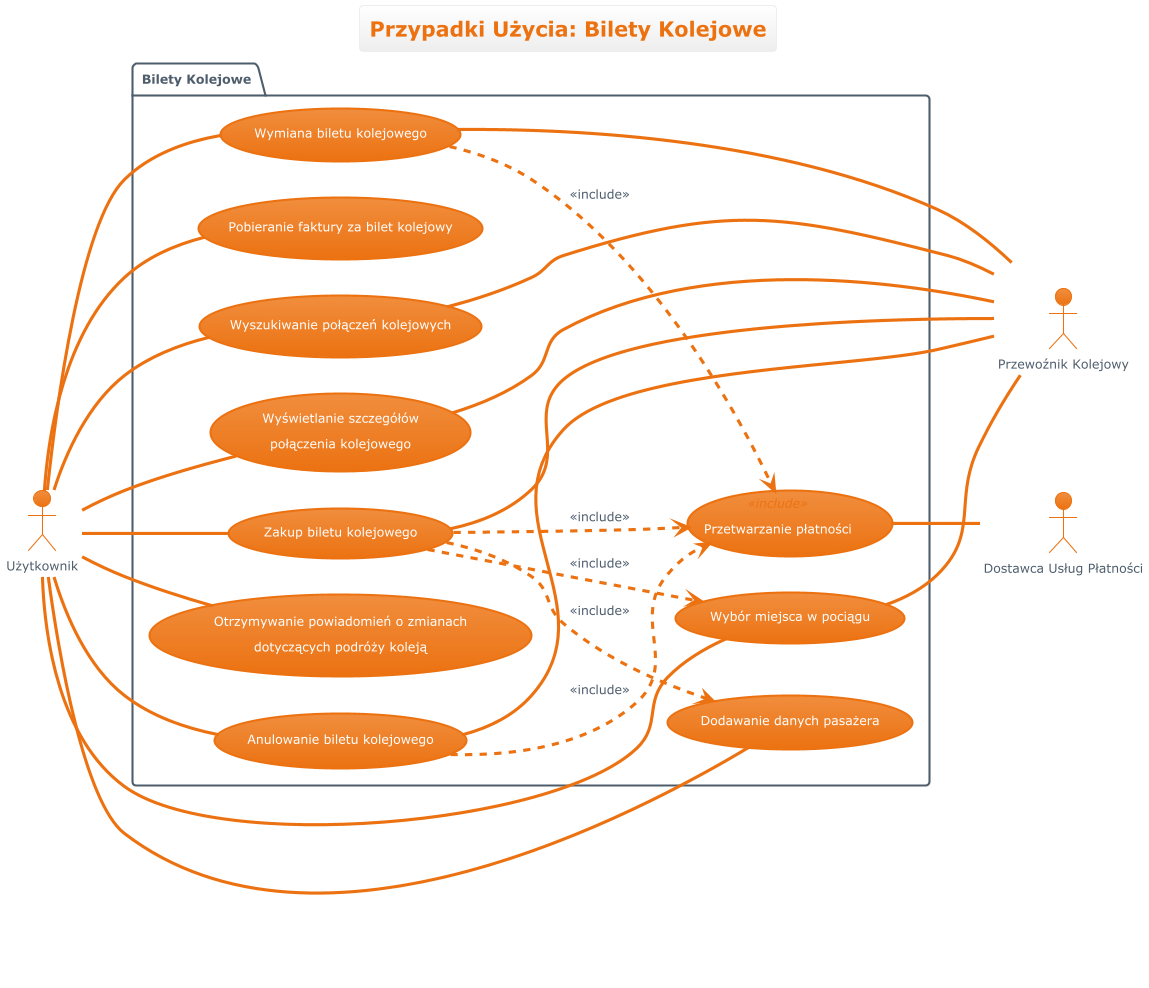

The diagram above was rendered by PlantUML. Its source (embedded in the PNG):
@startuml

!$PUML_THEME = "aws-orange"
!$THEME      = "aws-orange"
!if %not(%variable_exists("$PUML_BGCOLOR"))
    !$PUML_BGCOLOR = "#FFFFFF"
!endif
!if %not(%variable_exists("$PUML_GRADIENT"))
    !$PUML_GRADIENT = 20
!endif
!if %not(%variable_exists("$PUML_MODE"))
    !$PUML_MODE = "light"
!endif
!if %not(%variable_exists("$PUML_OUTLINE"))
    !$PUML_OUTLINE = "false"
!endif
skinparam BackgroundColor $PUML_BGCOLOR
skinparam useBetaStyle false
!$WHITE      = "#FFF"
!$GRAY_LIGHT = "#222"
!$GRAY       = "#868e96"
!$PRIMARY    = "#EC7211"
!$WARNING    = "#EC7211"
!$LIGHT      = "#abb6c2"
!$DARK       = "#4E5D6C"
!if ($PUML_MODE == "light")
    !$SECONDARY      = "#eeeeee"
    !$SECONDARY_LIGHT = "ffffff"
    !$SUCCESS        = "#1D8102"
    !$INFO           = "#0073bb"
    !$DANGER         = "#d13212"
    !$SECONDARY_TEXT = $DARK
    !$FGCOLOR        = $DARK
	!$DIAMOND_BD     = %darken($SECONDARY, $PUML_GRADIENT)
    !assume transparent light
!else
    !$SECONDARY      = "#2a2e33"
    !$SECONDARY_LIGHT = %lighten($SECONDARY, $PUML_GRADIENT)
    !$SUCCESS        = "#6aaf35"
    !$INFO           = "#44b9d6"
    !$DANGER         = "#ff5d64"
    !$SECONDARY_TEXT = $WHITE
    !$FGCOLOR        = $WHITE
	!$DIAMOND_BD     = %lighten($SECONDARY, $PUML_GRADIENT)
    !assume transparent dark
!endif
!$PRIMARY_DARK    = %darken($PRIMARY, $PUML_GRADIENT)
!$PRIMARY_LIGHT   = %lighten($PRIMARY, $PUML_GRADIENT)
!$SECONDARY_DARK  = %darken($SECONDARY, $PUML_GRADIENT)
!$SUCCESS_DARK    = %darken($SUCCESS, $PUML_GRADIENT)
!$SUCCESS_LIGHT   = %lighten($SUCCESS, $PUML_GRADIENT)
!$INFO_DARK       = %darken($INFO, $PUML_GRADIENT)
!$INFO_LIGHT      = %lighten($INFO, $PUML_GRADIENT)
!$DANGER_DARK     = %darken($DANGER, $PUML_GRADIENT)
!$DANGER_LIGHT    = %lighten($DANGER, $PUML_GRADIENT)
!$WARNING_DARK    = %darken($WARNING, $PUML_GRADIENT)
!$WARNING_LIGHT   = %lighten($WARNING, $PUML_GRADIENT)
!$DARK_DARK       = %darken($DARK, $PUML_GRADIENT)
!$DARK_LIGHT      = %lighten($DARK, $PUML_GRADIENT)
!$LIGHT_DARK      = %darken($LIGHT, $PUML_GRADIENT)
!$LIGHT_LIGHT     = %lighten($LIGHT, $PUML_GRADIENT)
!$INFO_TEXT    = $WHITE
!$SUCCESS_TEXT = $WHITE
!$WARNING_TEXT = $WHITE
!$DANGER_TEXT  = $WHITE
!$PRIMARY_TEXT = $WHITE
!$HEADER_TEXT  = $WHITE
!if ($PUML_OUTLINE == "true")
	!$HEADER_TEXT  = $PRIMARY_TEXT
	!$PRIMARY_TEXT = $PRIMARY_LIGHT
	!$INFO_TEXT    = $INFO_LIGHT
	!$WARNING_TEXT = $WARNING_LIGHT
	!$DARK_BG      = $PUML_BGCOLOR
	!$INFO_BG      = $PUML_BGCOLOR
	!$DANGER_BG    = $PUML_BGCOLOR
	!$WARNING_BG   = $PUML_BGCOLOR
	!$SECONDARY_BG = $PUML_BGCOLOR
!else
	!$DARK_BG      = $DARK
	!$INFO_BG      = $INFO
	!$DANGER_BG    = $DANGER
	!$WARNING_BG   = $WARNING
	!$SECONDARY_BG = $SECONDARY
!endif
!procedure $success($msg)
  <font color=$SUCCESS><b>$msg
!endprocedure
!procedure $failure($msg)
  <font color=$DANGER><b>$msg
!endprocedure
!procedure $warning($msg)
  <font color=$WARNING><b>$msg
!endprocedure
!procedure $primary_scheme()
	!if ($PUML_OUTLINE == "true")
		FontColor $PRIMARY
		BorderColor $PRIMARY
		BackgroundColor $PUML_BGCOLOR
	!else
		FontColor $PRIMARY_TEXT
		BorderColor $PRIMARY
		BackgroundColor $PRIMARY_LIGHT-$PRIMARY
	!endif
!endprocedure
!procedure $secondary_scheme()
	!if ($PUML_OUTLINE == "true")
		FontColor $SECONDARY_DARK
		BorderColor $SECONDARY_DARK
		BackgroundColor $PUML_BGCOLOR
	!else
		FontColor $SECONDARY_TEXT
		BorderColor $SECONDARY_DARK
		BackgroundColor $SECONDARY_LIGHT-$SECONDARY
	!endif
!endprocedure
!_POST   = "<color #007a3e>POST</color>"
!_PUT    = "<color #ea7400>PUT</color>"
!_DELETE = "<color #cf2a2a>DELETE</color>"
!_GET    = "<color #009fdb>GET</color>"
!_PATCH  = "<color #b5bd00>PATCH</color>"
!_HEAD   = "<color #9012fe>HEAD</color>"
skinparam defaultFontName       "Verdana"
skinparam defaultFontSize       12
skinparam dpi                   100
skinparam shadowing             false
skinparam roundcorner           8
skinparam ParticipantPadding    40
skinparam BoxPadding            40
skinparam Padding               5
skinparam ArrowColor            $DARK
skinparam stereotype {
    CBackgroundColor $SECONDARY_LIGHT
    CBorderColor $SECONDARY_DARK
    ABackgroundColor $SUCCESS_LIGHT
    ABorderColor $SUCCESS_DARK
    IBackgroundColor $DANGER_LIGHT
    IBorderColor $DANGER_DARK
    EBackgroundColor $WARNING_LIGHT
    EBorderColor $WARNING_DARK
    NBackgroundColor $INFO_LIGHT
    NBorderColor $INFO_DARK
}
skinparam title {
	FontSize	    	         20
	BorderRoundCorner            8
	BorderThickness 	         1
	BackgroundColor  $SECONDARY_LIGHT-$SECONDARY
	FontColor $PRIMARY
	BorderColor $SECONDARY
}

skinparam legend {
    $secondary_scheme()
    BackgroundColor transparent
}

!startsub swimlane
skinparam swimlane {
	BorderColor $INFO
	BorderThickness 2
	TitleBackgroundColor  $SECONDARY_LIGHT-$SECONDARY
	TitleFontColor $PRIMARY
}
!endsub


!startsub activity
skinparam activity {
	$primary_scheme()
	BarColor $SUCCESS
	StartColor $INFO
	EndColor $INFO
	DiamondBackgroundColor $SECONDARY_BG
  	DiamondBorderColor $DIAMOND_BD
  	DiamondFontColor $SECONDARY_TEXT
}
!endsub

!startsub participant
skinparam participant {
	$primary_scheme()
	ParticipantBorderThickness 2
}
!endsub

!startsub actor
skinparam actor {
	$primary_scheme()
	FontColor $FGCOLOR
}
!endsub

!startsub arrow
skinparam arrow {
	Thickness 3
	Color $PRIMARY
	FontColor $FGCOLOR
}
!endsub

!startsub sequence
skinparam sequence {
	ArrowThickness 3
	BorderColor $PRIMARY
	TitleFontColor $PRIMARY
	BackgroundColor $PUML_BGCOLOR
	StartColor $PRIMARY
	EndColor $PRIMARY
	BoxBackgroundColor $PUML_BGCOLOR
	BoxBorderColor $DARK
	BoxFontColor $DARK
	DelayFontColor $DARK
	LifeLineBorderColor $LIGHT
	LifeLineBorderThickness 2
	LifeLineBackgroundColor $LIGHT_DARK
	GroupBorderColor $DARK
	GroupFontColor $DARK
	GroupHeaderFontColor $INFO
	GroupBackgroundColor $SECONDARY
	GroupBodyBackgroundColor $PUML_BGCOLOR
	GroupHeaderBackgroundColor $PUML_BGCOLOR
	DividerBackgroundColor $DARK
    DividerBorderColor $DARK
    DividerBorderThickness 2
    DividerFontColor $LIGHT
	ReferenceBackgroundColor $PUML_BGCOLOR
	ReferenceBorderColor $DARK
	ReferenceFontColor $DARK
	ReferenceHeaderFontColor $INFO
	ReferenceHeaderBackgroundColor $SECONDARY
	StereotypeFontColor $PRIMARY_TEXT
	StereotypeFontSize 12
}
!endsub

!startsub partition
skinparam partition {
	BorderColor $PRIMARY
	FontColor $PRIMARY
	BackgroundColor $PUML_BGCOLOR
}
!endsub

!startsub collections
skinparam collections {
	$primary_scheme()
}
!endsub

!startsub control
skinparam control {
	$primary_scheme()
	FontColor $DARK
}
!endsub

!startsub entity
skinparam entity {
	$primary_scheme()
	FontColor $DARK
}
!endsub

!startsub boundary
skinparam boundary {
	$primary_scheme()
	FontColor $DARK
}
!endsub

!startsub agent
skinparam agent {
	BackgroundColor $WARNING
	BorderColor $WARNING_LIGHT
	FontColor $DARK
}
!endsub

!startsub note
skinparam note {
	BorderThickness 1
	BackgroundColor $INFO_BG
	BorderColor $INFO_DARK
	FontColor $INFO_TEXT
}
!endsub

!startsub artifact
skinparam artifact {
	BackgroundColor $DARK_BG
	BorderColor $DARK_DARK
	FontColor $LIGHT
}
!endsub

!startsub component
skinparam component {
	$primary_scheme()
}
!endsub

!startsub interface
skinparam interface {
	BackgroundColor  $DANGER_DARK
	BorderColor  $DANGER
	FontColor $DARK
}
!endsub

!startsub storage
skinparam storage {
	BackgroundColor $WARNING_BG
  	BorderColor $WARNING_DARK
	FontColor $WARNING_TEXT
}
!endsub

!startsub node
skinparam node {
	BackgroundColor  $PUML_BGCOLOR
	BorderColor $LIGHT
	FontColor $LIGHT
}
!endsub

!startsub cloud
skinparam cloud {
	BackgroundColor transparent
	BorderColor $DARK
	FontColor $FGCOLOR
}
!endsub

!startsub database
skinparam database {
	$primary_scheme()
	FontColor $FGCOLOR
	StereotypeFontColor $FGCOLOR
}
!endsub

!startsub class
skinparam class {
	$primary_scheme()
	FontColor $HEADER_TEXT
	HeaderBackgroundColor $PRIMARY_LIGHT-$PRIMARY
	StereotypeFontColor $DARK
	BorderThickness 1
	AttributeFontColor $PRIMARY_TEXT
	AttributeFontSize 11
}
!endsub

!startsub object
skinparam object {
	$primary_scheme()
	StereotypeFontColor $DARK
	BorderThickness 1
	AttributeFontColor $PRIMARY_TEXT
	AttributeFontSize 11
}
!endsub

!startsub usecase
skinparam usecase {
	$primary_scheme()
	BorderThickness 2
	StereotypeFontColor $PRIMARY
}
!endsub

!startsub rectangle
skinparam rectangle {
	BackgroundColor $PUML_BGCOLOR
	FontColor $SECONDARY_TEXT
	BorderColor $SECONDARY_TEXT
	BorderThickness 2
	StereotypeFontColor $PRIMARY
}
!endsub

!startsub package
skinparam package {
	BackgroundColor $PUML_BGCOLOR
  	BorderColor $SECONDARY_TEXT
	FontColor $SECONDARY_TEXT
	BorderThickness 2
}
!endsub

!startsub folder
skinparam folder {
	BackgroundColor $SECONDARY_BG
  	BorderColor $WARNING
	FontColor $WARNING
	BorderThickness 2
}
!endsub

!startsub frame
skinparam frame {
	BackgroundColor $SECONDARY_BG
  	BorderColor $INFO
	FontColor $INFO
	BorderThickness 2
}
!endsub

!startsub state
skinparam state {
	$primary_scheme()
	StartColor $INFO
	EndColor $INFO
	AttributeFontColor $SECONDARY_TEXT
	AttributeFontSize 11
}
!endsub

!startsub queue
skinparam queue {
	$primary_scheme()
}
!endsub

!startsub card
skinparam card {
	BackgroundColor $INFO_BG
	BorderColor $INFO_DARK
	FontColor $INFO_TEXT
}
!endsub

!startsub file
skinparam file {
	BackgroundColor $SECONDARY_BG
	BorderColor $LIGHT
	FontColor $FGCOLOR
}
!endsub

!startsub stack
skinparam stack {
	$primary_scheme()
}
!endsub


!startsub map
skinparam map {
	$primary_scheme()
}
!endsub

<style>
wbsDiagram, mindmapDiagram {
  root {
    BackgroundColor $PUML_BGCOLOR
    FontColor $PRIMARY_TEXT
    HyperLinkColor $INFO_BG
    LineColor $PRIMARY_DARK
    LineThickness 1
    Margin 10
    Padding 6
    Shadowing 0.0
  }
  node {
    $primary_scheme()
    Padding 15
    RoundCorner 20
  }
  caption {
    LineThickness 0
  }
  footer {
    LineThickness 0
  }
  groupHeader {
    BackgroundColor $SECONDARY_BG
    FontColor $INFO_BG
    FontStyle bold
  }
  header {
    LineThickness 0
  }
  referenceHeader {
    BackgroundColor $PUML_BGCOLOR
    FontColor $DARK_BG
    FontStyle bold
  }
  separator {
    BackgroundColor $FGCOLOR
    FontColor $PUML_BGCOLOR
    FontStyle bold
  }
  title {
	FontSize 20
	BorderRoundCorner            8
	BorderThickness 	         1
	BackgroundColor  $SECONDARY_LIGHT-$SECONDARY_BG
	FontColor $PRIMARY_TEXT
	BorderColor $SECONDARY_BG
  }
}
nwdiagDiagram {
  network {
    $primary_scheme()
    LineColor $PRIMARY_BG
    LineThickness 1.0
    FontColor $PRIMARY_DARK
  }
  server {
    $primary_scheme()
  }
  arrow {
    FontColor $PRIMARY_DARK
    LineColor $PRIMARY_DARK
  }
  group {
    BackGroundColor $LIGHT_BG
    LineColor $LIGHT_DARK
    LineThickness 2.0
    Margin 5
    Padding 5
  }
}
ganttDiagram {
  task {
    $primary_scheme()
	LineColor $PRIMARY_BG
    Margin 10
    Padding 6
  }
  note {
	FontColor $INFO_TEXT
	LineColor $INFO_DARK
    BackGroundColor $INFO_BG
  }
  separator {
	LineColor $SECONDARY_BG
    BackGroundColor $secondary_scheme()
    FontColor $SECONDARY_TEXT
  }
  milestone {
	FontColor $INFO_BG
	FontSize 16
	FontStyle italic
	BackGroundColor $DIAMOND_BG
	LineColor $SECONDARY_DARK
  }
  timeline {
    BackgroundColor $SECONDARY_BG
    FontColor $SECONDARY_TEXT
  }
  closed {
	BackgroundColor $WARNING_DARK
	FontColor $WARNING_TEXT
  }
}
</style>
!include ../../aws-orange-theme.puml
left to right direction
title "Przypadki Użycia: Bilety Kolejowe"

actor Uzytkownik as "Użytkownik"
actor PrzewoznikKolejowy as "Przewoźnik Kolejowy" <<system>>
actor DostawcaUslugPlatnosci as "Dostawca Usług Płatności" <<system>>

package "Bilety Kolejowe" {
  usecase UC_BK1 as "Wyszukiwanie połączeń kolejowych"
  usecase UC_BK2 as "Wyświetlanie szczegółów\npołączenia kolejowego"
  usecase UC_BK3 as "Wybór miejsca w pociągu"
  usecase UC_BK4 as "Dodawanie danych pasażera"
  usecase UC_BK5 as "Zakup biletu kolejowego"
  usecase UC_BK6 as "Otrzymywanie powiadomień o zmianach\ndotyczących podróży koleją"
  usecase UC_BK7 as "Anulowanie biletu kolejowego"
  usecase UC_BK8 as "Wymiana biletu kolejowego"
  usecase UC_BK9 as "Pobieranie faktury za bilet kolejowy"

  usecase ProcessPayment as "Przetwarzanie płatności" <<include>>
}

Uzytkownik -- UC_BK1
Uzytkownik -- UC_BK2
Uzytkownik -- UC_BK3
Uzytkownik -- UC_BK4
Uzytkownik -- UC_BK5
Uzytkownik -- UC_BK6
Uzytkownik -- UC_BK7
Uzytkownik -- UC_BK8
Uzytkownik -- UC_BK9

UC_BK1 -- PrzewoznikKolejowy
UC_BK2 -- PrzewoznikKolejowy
UC_BK3 -- PrzewoznikKolejowy

UC_BK5 ..> ProcessPayment : <<include>>
ProcessPayment -- DostawcaUslugPlatnosci
UC_BK5 -- PrzewoznikKolejowy

UC_BK7 ..> ProcessPayment : <<include>>
UC_BK7 -- PrzewoznikKolejowy

UC_BK8 ..> ProcessPayment : <<include>>
UC_BK8 -- PrzewoznikKolejowy

UC_BK5 ..> UC_BK3 : <<include>>
UC_BK5 ..> UC_BK4 : <<include>>
@enduml